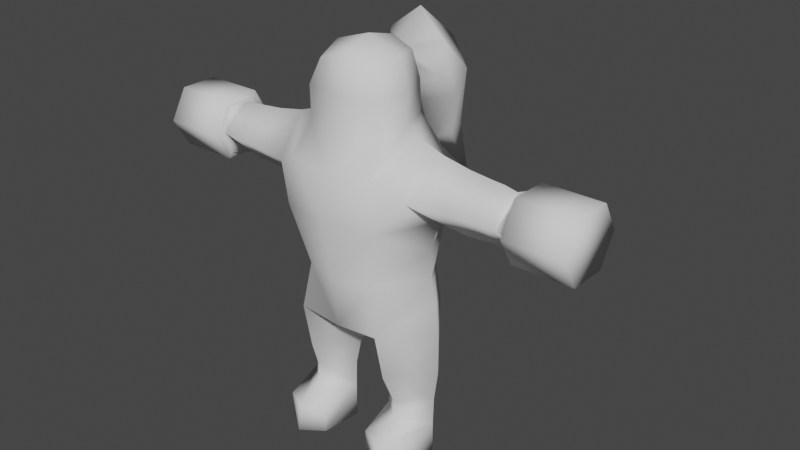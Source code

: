 # Source: char_001.blend  (saved by Blender 3.0.42; exported with 4.5.12 LTS)
import bpy
from mathutils import Matrix  # noqa: F401  (used for matrix-valued properties, if any)

bpy.ops.wm.read_factory_settings(use_empty=True)
scene = bpy.context.scene
scene.name = 'Scene'

# ---- collections
col_collection = bpy.data.collections.new('Collection'); scene.collection.children.link(col_collection)

# ---- world
world_world = bpy.data.worlds.new('World'); scene.world = world_world
world_world.use_nodes = True; world_world.node_tree.nodes.clear()
_N = world_world.node_tree.nodes; _L = world_world.node_tree.links
n0 = _N.new('ShaderNodeOutputWorld'); n0.name = 'World Output'; n0.location = (300, 300)
n1 = _N.new('ShaderNodeBackground'); n1.name = 'Background'; n1.location = (10, 300)
n1.inputs[0].default_value = (0.05088, 0.05088, 0.05088, 1.0)
_L.new(n1.outputs[0], n0.inputs[0])
n0.is_active_output = True
world_world.color = (0.05088, 0.05088, 0.05088)
world_world.use_sun_shadow = False
world_world.sun_shadow_jitter_overblur = 0.0

# ---- meshes
me_cube_003 = bpy.data.meshes.new('Cube.003')
me_cube_003.from_pydata([(0.04237, -0.02472, 0.05487), (0.03935, -0.0349, 0.08151), (0.01924, -0.001571, 0.05405), (0.0132, -0.001539, 0.08131), (0.06604, -0.001573, 0.05538), (0.06969, -0.001532, 0.08207), (0.04237, 0.026, 0.0541), (0.03935, 0.03183, 0.08151), (0.04271, -0.02532, 0.03744), (0.0186, -0.003045, 0.03202), (0.06639, -0.003035, 0.03194), (0.04271, 0.02496, 0.0239), (0.0, -0.001529, 0.09735), (0.06945, -0.001527, 0.1142), (0.04275, -0.01289, 0.0002308), (0.01943, -0.001916, 0.0002308), (0.06555, -0.001915, 0.0002308), (0.04275, 0.02482, 0.0002308), (0.03864, -0.04358, 0.1238), (0.0, -0.04398, 0.1208), (0.06698, -0.001537, 0.1454), (0.03837, 0.04056, 0.1239), (0.03017, -0.0409, 0.1665), (0.0, -0.04794, 0.1647), (0.06163, -0.001654, 0.1666), (0.02946, 0.04264, 0.1652), (0.0, 0.04066, 0.1209), (0.0, 0.04549, 0.1613), (0.02317, -0.03913, 0.02379), (0.04275, -0.04926, 0.02458), (0.06181, -0.03912, 0.02379), (0.02364, -0.03851, 0.0002308), (0.04275, -0.05198, 0.0002308), (0.06134, -0.03851, 0.0002308), (0.04381, -0.04929, 0.218), (0.0, -0.05817, 0.2192), (0.05933, -0.0007892, 0.1915), (0.04368, 0.03738, 0.1979), (0.0, 0.04078, 0.1995), (0.06377, -0.0361, 0.245), (0.0, -0.0545, 0.2581), (0.06614, -0.0003902, 0.2179), (0.06339, 0.03108, 0.245), (0.0, 0.04414, 0.2651), (0.07203, -0.002542, 0.2757), (0.09626, 0.02852, 0.2461), (0.09657, -0.0009783, 0.2158), (0.09635, -0.03271, 0.2461), (0.09608, -0.002022, 0.2707), (0.1154, 0.02635, 0.246), (0.1154, -0.001033, 0.2179), (0.1154, -0.03049, 0.246), (0.1154, -0.002042, 0.2687), (0.03955, -0.04741, 0.2596), (0.03948, 0.04024, 0.2586), (0.04823, -0.002502, 0.2839), (0.03374, -0.03089, 0.2877), (0.0, -0.03697, 0.2884), (0.02633, -0.02644, 0.3356), (0.0, 0.02881, 0.2911), (0.02777, 0.02639, 0.2894), (0.03709, -0.002462, 0.2916), (0.03274, -0.03258, 0.3149), (0.0, -0.03766, 0.3147), (0.0, 0.02953, 0.317), (0.007617, 0.0301, 0.3254), (0.03832, -0.002366, 0.3175), (0.0, -0.03152, 0.3452), (0.0, -0.002295, 0.3538), (0.0, 0.02535, 0.3465), (0.007609, 0.02911, 0.3366), (0.03104, -0.002295, 0.3436), (0.1265, -0.02994, 0.2455), (0.1265, -0.002038, 0.2679), (0.1265, 0.02581, 0.2455), (0.1265, -0.001056, 0.218), (0.1374, -0.00113, 0.2206), (0.1374, -0.02719, 0.2454), (0.1374, -0.002015, 0.2656), (0.1374, 0.0231, 0.2454), (0.1458, -0.01577, 0.222), (0.1458, -0.01577, 0.2649), (0.1458, 0.01252, 0.222), (0.1458, 0.01252, 0.2649), (0.1981, -0.01849, 0.2173), (0.1981, -0.01849, 0.2696), (0.1981, 0.01525, 0.2173), (0.1981, 0.01525, 0.2696), (0.1458, -0.02815, 0.2434), (0.1458, 0.02491, 0.2434), (0.1981, 0.03036, 0.2434), (0.1981, -0.0336, 0.2434), (0.1458, 0.01525, 0.2173), (0.1458, -0.01849, 0.2173), (0.1458, -0.0336, 0.2434), (0.1458, -0.01849, 0.2696), (0.1458, 0.01525, 0.2696), (0.1458, 0.03036, 0.2434), (0.0259, 0.0266, 0.317), (0.0, 0.03091, 0.3162), (0.0, 0.02997, 0.3421), (0.02134, 0.02282, 0.3394), (0.0, 0.04175, 0.2967), (0.0, 0.05885, 0.361), (0.0273, 0.04641, 0.3139), (0.02754, 0.05367, 0.3395), (0.0, 0.07682, 0.2451), (0.0, 0.1047, 0.265), (0.01306, 0.08418, 0.2513), (0.01533, 0.09393, 0.2588), (0.0, 0.1262, 0.1979), (0.02575, 0.0862, 0.3085), (0.0, 0.1022, 0.3267), (0.0, 0.0596, 0.2842), (0.02703, 0.0693, 0.2901)], [], [(0, 1, 3, 2), (2, 3, 7, 6), (6, 7, 5, 4), (4, 5, 1, 0), (2, 6, 11, 9), (7, 3, 12, 21), (11, 10, 16, 17), (0, 2, 9, 8), (6, 4, 10, 11), (4, 0, 8, 10), (13, 21, 20), (5, 7, 21, 13), (3, 1, 18, 12), (1, 5, 13, 18), (15, 17, 16, 14), (8, 9, 28, 29), (14, 16, 33, 32), (9, 11, 17, 15), (18, 20, 24, 22), (12, 18, 19), (18, 13, 20), (19, 18, 22, 23), (12, 26, 21), (20, 21, 25, 24), (25, 21, 26, 27), (29, 28, 31, 32), (30, 29, 32, 33), (9, 15, 31, 28), (16, 10, 30, 33), (10, 8, 29, 30), (15, 14, 32, 31), (34, 39, 53), (34, 36, 41, 39), (35, 34, 53, 40), (22, 24, 36, 34), (40, 53, 56, 57), (24, 25, 37, 36), (25, 27, 38, 37), (55, 54, 60, 61), (36, 37, 42, 41), (45, 48, 52, 49), (39, 41, 46, 47), (42, 44, 48, 45), (41, 42, 45, 46), (47, 46, 50, 51), (44, 39, 47, 48), (48, 47, 51, 52), (42, 54, 55, 44), (46, 45, 49, 50), (42, 37, 54), (23, 22, 34, 35), (37, 38, 43, 54), (61, 60, 98, 66), (57, 56, 62, 63), (54, 43, 59, 60), (44, 55, 53, 39), (53, 55, 61, 56), (70, 65, 104, 105), (60, 59, 64, 98), (62, 66, 71, 58), (56, 61, 66, 62), (101, 69, 68, 71), (63, 62, 58, 67), (66, 98, 101, 71), (51, 50, 75, 72), (49, 52, 73, 74), (71, 68, 67, 58), (50, 49, 74, 75), (52, 51, 72, 73), (72, 75, 76, 77), (76, 79, 78, 77), (75, 74, 79, 76), (74, 73, 78, 79), (73, 72, 77, 78), (97, 96, 87, 90), (91, 85, 95, 94), (92, 86, 84, 93), (87, 96, 95, 85), (84, 91, 94, 93), (92, 97, 90, 86), (79, 82, 76), (80, 82, 92, 93), (81, 88, 94, 95), (83, 81, 95, 96), (82, 89, 97, 92), (88, 80, 93, 94), (89, 83, 96, 97), (79, 83, 89), (78, 81, 83), (77, 81, 78), (77, 80, 88), (76, 82, 80), (79, 89, 82), (79, 78, 83), (77, 88, 81), (77, 76, 80), (86, 90, 87, 85, 91, 84), (99, 65, 98, 64), (70, 100, 69, 101), (65, 70, 101, 98), (112, 111, 109, 107), (100, 70, 105, 103), (65, 99, 102, 104), (107, 109, 110), (111, 114, 108, 109), (114, 113, 106, 108), (109, 108, 110), (108, 106, 110), (104, 102, 113, 114), (105, 104, 114, 111), (103, 105, 111, 112)])
me_cube_003.polygons.foreach_set('use_smooth', [True] * 111)
_uv = me_cube_003.uv_layers.new(name='UVMap')
_uv.uv.foreach_set('vector', [0.375, 0.0, 0.625, 0.0, 0.625, 0.25, 0.375, 0.25, 0.375, 0.25, 0.625, 0.25, 0.625, 0.5, 0.375, 0.5, 0.375, 0.5, 0.625, 0.5, 0.625, 0.75, 0.375, 0.75, 0.375, 0.75, 0.625, 0.75, 0.625, 1.0, 0.375, 1.0, 0.375, 0.25, 0.375, 0.5, 0.375, 0.5, 0.375, 0.25, 0.625, 0.5, 0.625, 0.25, 0.625, 0.25, 0.625, 0.5, 0.375, 0.5, 0.375, 0.75, 0.375, 0.75, 0.375, 0.5, 0.375, 0.0, 0.375, 0.25, 0.375, 0.25, 0.375, 0.0, 0.375, 0.5, 0.375, 0.75, 0.375, 0.75, 0.375, 0.5, 0.375, 0.75, 0.375, 1.0, 0.375, 1.0, 0.375, 0.75, 0.625, 0.75, 0.625, 0.5, 0.625, 0.75, 0.625, 0.75, 0.625, 0.5, 0.625, 0.5, 0.625, 0.75, 0.625, 0.25, 0.625, 0.0, 0.625, 0.0, 0.625, 0.25, 0.625, 1.0, 0.625, 0.75, 0.625, 0.75, 0.625, 1.0, 0.125, 0.5, 0.375, 0.5, 0.375, 0.75, 0.125, 0.75, 0.375, 0.0, 0.375, 0.25, 0.375, 0.25, 0.375, 0.0, 0.125, 0.75, 0.375, 0.75, 0.375, 0.75, 0.125, 0.75, 0.375, 0.25, 0.375, 0.5, 0.375, 0.5, 0.375, 0.25, 0.625, 1.0, 0.625, 0.75, 0.625, 0.75, 0.625, 1.0, 0.625, 0.25, 0.625, 0.0, 0.625, 0.25, 0.625, 1.0, 0.625, 0.75, 0.625, 0.75, 0.625, 0.25, 0.625, 0.0, 0.625, 0.0, 0.625, 0.25, 0.0, 0.0, 0.625, 0.5, 0.625, 0.5, 0.625, 0.75, 0.625, 0.5, 0.625, 0.5, 0.625, 0.75, 0.625, 0.5, 0.625, 0.5, 0.625, 0.5, 0.625, 0.5, 0.375, 0.0, 0.375, 0.25, 0.375, 0.25, 0.375, 0.0, 0.375, 0.75, 0.375, 1.0, 0.375, 1.0, 0.375, 0.75, 0.375, 0.25, 0.375, 0.25, 0.375, 0.25, 0.375, 0.25, 0.375, 0.75, 0.375, 0.75, 0.375, 0.75, 0.375, 0.75, 0.375, 0.75, 0.375, 1.0, 0.375, 1.0, 0.375, 0.75, 0.125, 0.5, 0.125, 0.75, 0.125, 0.75, 0.125, 0.5, 0.625, -0.07273, 0.625, -0.07273, 0.625, 0.02393, 0.625, 0.95, 0.625, 0.75, 0.625, 0.75, 0.625, 0.95, 0.625, 0.25, 0.625, -0.07273, 0.625, 0.02393, 0.625, 0.25, 0.625, 1.0, 0.625, 0.75, 0.625, 0.75, 0.625, 0.95, 0.625, 0.25, 0.625, 0.02393, 0.625, 0.1061, 0.625, 0.25, 0.625, 0.75, 0.625, 0.5, 0.625, 0.55, 0.625, 0.75, 0.625, 0.5, 0.625, 0.5, 0.625, 0.5, 0.625, 0.55, 0.7338, 0.5956, 0.625, 0.5347, 0.625, 0.5223, 0.7338, 0.5956, 0.625, 0.75, 0.625, 0.55, 0.625, 0.55, 0.625, 0.75, 0.625, 0.55, 0.7248, 0.6498, 0.7248, 0.6498, 0.625, 0.55, 0.625, 0.95, 0.625, 0.75, 0.625, 0.75, 0.625, 0.95, 0.625, 0.55, 0.7248, 0.6498, 0.7248, 0.6498, 0.625, 0.55, 0.625, 0.75, 0.625, 0.55, 0.625, 0.55, 0.625, 0.75, 0.625, 0.95, 0.625, 0.75, 0.625, 0.75, 0.625, 0.95, 0.7248, 0.6498, 0.825, 0.75, 0.825, 0.75, 0.7248, 0.6498, 0.7248, 0.6498, 0.825, 0.75, 0.825, 0.75, 0.7248, 0.6498, 0.625, 0.55, 0.625, 0.5347, 0.7338, 0.5956, 0.7248, 0.6498, 0.625, 0.75, 0.625, 0.55, 0.625, 0.55, 0.625, 0.75, 0.625, 0.55, 0.625, 0.55, 0.625, 0.5347, 0.625, 0.25, 0.625, 0.0, 0.625, -0.07273, 0.625, 0.25, 0.625, 0.55, 0.625, 0.5, 0.625, 0.5, 0.625, 0.5347, 0.7338, 0.5956, 0.625, 0.5223, 0.625, 0.5223, 0.7338, 0.5956, 0.625, 0.25, 0.625, 0.1061, 0.625, 0.1061, 0.625, 0.25, 0.625, 0.5347, 0.625, 0.5, 0.625, 0.5, 0.625, 0.5223, 0.7248, 0.6498, 0.7338, 0.5956, 0.8407, 0.6753, 0.825, 0.75, 0.8407, 0.6753, 0.7338, 0.5956, 0.7338, 0.5956, 0.8527, 0.6115, 0.625, 0.515, 0.625, 0.5152, 0.625, 0.5152, 0.625, 0.515, 0.625, 0.5223, 0.625, 0.5, 0.625, 0.5, 0.625, 0.5223, 0.8527, 0.6115, 0.7338, 0.5956, 0.7338, 0.5956, 0.8527, 0.6115, 0.8527, 0.6115, 0.7338, 0.5956, 0.7338, 0.5956, 0.8527, 0.6115, 0.625, 0.5223, 0.625, 0.5, 0.7498, 0.4999, 0.7338, 0.5956, 0.625, 0.25, 0.625, 0.1061, 0.625, 0.1061, 0.625, 0.25, 0.7338, 0.5956, 0.625, 0.5223, 0.625, 0.5223, 0.7338, 0.5956, 0.625, 0.95, 0.625, 0.75, 0.625, 0.75, 0.625, 0.95, 0.625, 0.55, 0.7248, 0.6498, 0.7248, 0.6498, 0.6259, 0.5509, 0.7338, 0.5956, 0.7498, 0.4999, 0.875, 0.5, 0.8527, 0.6115, 0.625, 0.75, 0.625, 0.55, 0.6259, 0.5509, 0.625, 0.75, 0.7248, 0.6498, 0.825, 0.75, 0.8237, 0.7487, 0.7248, 0.6498, 0.625, 0.95, 0.625, 0.75, 0.625, 0.75, 0.625, 0.95, 0.625, 0.75, 0.625, 0.55, 0.7248, 0.6498, 0.825, 0.75, 0.625, 0.75, 0.6259, 0.5509, 0.625, 0.55, 0.625, 0.75, 0.6259, 0.5509, 0.7248, 0.6498, 0.7248, 0.6498, 0.625, 0.55, 0.7248, 0.6498, 0.8237, 0.7487, 0.825, 0.75, 0.7248, 0.6498, 0.5, 0.25, 0.625, 0.25, 0.625, 0.5, 0.5, 0.5, 0.5, 0.75, 0.625, 0.75, 0.625, 1.0, 0.5, 1.0, 0.125, 0.5, 0.375, 0.5, 0.375, 0.75, 0.125, 0.75, 0.625, 0.5, 0.875, 0.5, 0.875, 0.75, 0.625, 0.75, 0.375, 0.75, 0.5, 0.75, 0.5, 1.0, 0.375, 1.0, 0.375, 0.25, 0.5, 0.25, 0.5, 0.5, 0.375, 0.5, 0.625, 0.55, 0.3975, 0.2214, 0.625, 0.75, 0.3975, 0.0286, 0.3975, 0.2214, 0.375, 0.25, 0.375, 0.0, 0.6025, 0.0286, 0.5, 0.01246, 0.5, 0.0, 0.625, 0.0, 0.6025, 0.2214, 0.6025, 0.0286, 0.625, 0.0, 0.625, 0.25, 0.3975, 0.2214, 0.5, 0.2375, 0.5, 0.25, 0.375, 0.25, 0.5, 0.01246, 0.3975, 0.0286, 0.375, 0.0, 0.5, 0.0, 0.5, 0.2375, 0.6025, 0.2214, 0.625, 0.25, 0.5, 0.25, 0.625, 0.55, 0.6025, 0.2214, 0.5, 0.2375, 0.7248, 0.6498, 0.6025, 0.0286, 0.6025, 0.2214, 0.825, 0.75, 0.6025, 0.0286, 0.7248, 0.6498, 0.825, 0.75, 0.3975, 0.0286, 0.5, 0.01246, 0.625, 0.75, 0.3975, 0.2214, 0.3975, 0.0286, 0.625, 0.55, 0.5, 0.2375, 0.3975, 0.2214, 0.625, 0.55, 0.7248, 0.6498, 0.6025, 0.2214, 0.825, 0.75, 0.5, 0.01246, 0.6025, 0.0286, 0.825, 0.75, 0.625, 0.75, 0.3975, 0.0286, 0.375, 0.5, 0.5, 0.5, 0.625, 0.5, 0.625, 0.75, 0.5, 0.75, 0.375, 0.75, 0.625, 0.5071, 0.625, 0.5152, 0.625, 0.5223, 0.625, 0.5, 0.625, 0.515, 0.625, 0.5073, 0.625, 0.5, 0.625, 0.5223, 0.625, 0.5152, 0.625, 0.515, 0.625, 0.5223, 0.625, 0.5223, 0.625, 0.5073, 0.625, 0.5146, 0.625, 0.5142, 0.625, 0.5073, 0.625, 0.5073, 0.625, 0.515, 0.625, 0.515, 0.625, 0.5073, 0.625, 0.5152, 0.625, 0.5071, 0.625, 0.5071, 0.625, 0.5152, 0.625, 0.5073, 0.625, 0.5142, 0.625, 0.5073, 0.625, 0.5146, 0.625, 0.5141, 0.625, 0.513, 0.625, 0.5142, 0.625, 0.5141, 0.625, 0.5071, 0.625, 0.5072, 0.625, 0.513, 0.625, 0.5142, 0.625, 0.513, 0.625, 0.5088, 0.625, 0.513, 0.625, 0.5072, 0.625, 0.508, 0.625, 0.5152, 0.625, 0.5071, 0.625, 0.5071, 0.625, 0.5141, 0.625, 0.515, 0.625, 0.5152, 0.625, 0.5141, 0.625, 0.5146, 0.625, 0.5073, 0.625, 0.515, 0.625, 0.5146, 0.625, 0.5073])
me_cube_003.use_remesh_fix_poles = True
me_cube_003.use_remesh_preserve_attributes = False
me_cube_003.update()

# ---- objects
ob_char_001 = bpy.data.objects.new('char_001', me_cube_003)

# ---- transforms, parenting, visibility, modifiers, constraints
ob_char_001.location = (0.0, 0.0, 0.0)
_m = ob_char_001.modifiers.new('Mirror', 'MIRROR')
_m.use_clip = True

# ---- collection membership
col_collection.objects.link(ob_char_001)

# ---- scene / render settings (as saved in the file)
scene.frame_start = 1; scene.frame_end = 250; scene.frame_set(3)
scene.render.engine = 'BLENDER_EEVEE_NEXT'
scene.cycles.sampling_pattern = 'TABULATED_SOBOL'
scene.cycles.use_light_tree = False
scene.view_settings.view_transform = 'Filmic'
bpy.context.view_layer.update()

# ---- added for rendering (the .blend has no active camera and no usable light): camera, sun
cam_auto = bpy.data.cameras.new('AutoCamera')
cam_auto.lens = 50.0
cam_auto.sensor_width = 36.0
cam_auto.clip_end = 1000.0
ob_auto_camera = bpy.data.objects.new('AutoCamera', cam_auto)
scene.collection.objects.link(ob_auto_camera)
ob_auto_camera.location = (0.524318, -0.595177, 0.600051)
ob_auto_camera.rotation_euler = (1.09748, -7.21219e-08, 0.694738)
scene.camera = ob_auto_camera
light_auto_sun = bpy.data.lights.new('AutoSun', 'SUN')
light_auto_sun.energy = 3.0
light_auto_sun.angle = 0.0523599
ob_auto_sun = bpy.data.objects.new('AutoSun', light_auto_sun)
scene.collection.objects.link(ob_auto_sun)
ob_auto_sun.rotation_euler = (0.872665, 0.174533, 0.523599)
bpy.context.view_layer.update()
